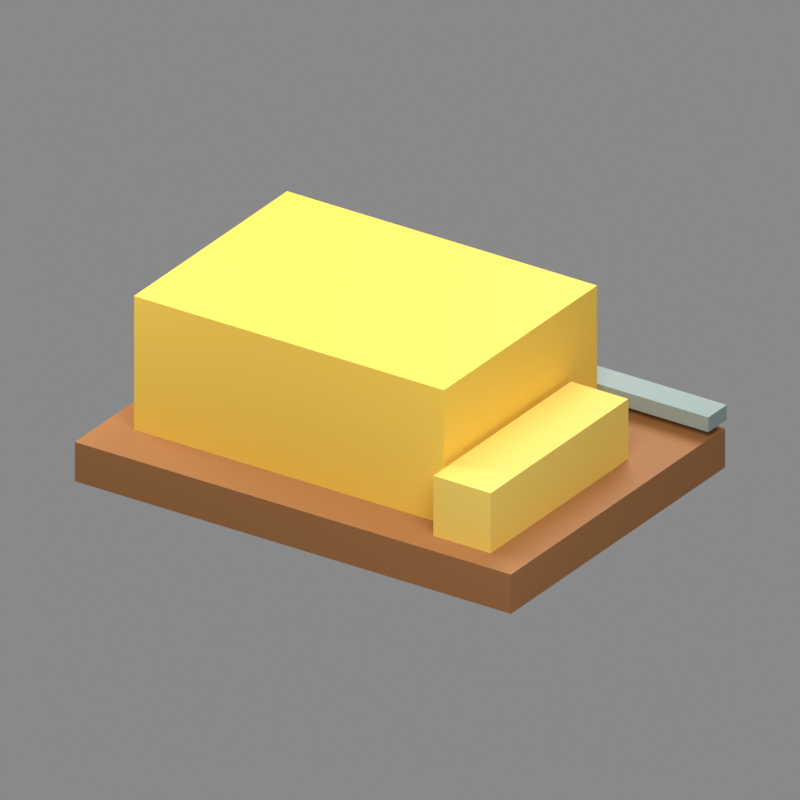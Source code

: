 # Source: Dairy.blend  (saved by Blender 5.3.31; exported with 4.5.12 LTS)
import bpy
from mathutils import Matrix  # noqa: F401  (used for matrix-valued properties, if any)

bpy.ops.wm.read_factory_settings(use_empty=True)
scene = bpy.context.scene
scene.name = 'FarmButterAsset'

# ---- materials (node trees are filled in below, after node groups)
mat_farmbutterassetboard = bpy.data.materials.new('FarmButterAssetBoard')
mat_farmbutterassetbutter = bpy.data.materials.new('FarmButterAssetButter')
mat_farmbutterassetbutterslice = bpy.data.materials.new('FarmButterAssetButterSlice')
mat_farmbutterassetknife = bpy.data.materials.new('FarmButterAssetKnife')
mat_farmbutterassetknifehandle = bpy.data.materials.new('FarmButterAssetKnifeHandle')

# ---- material node trees
mat_farmbutterassetboard.use_nodes = True; mat_farmbutterassetboard.node_tree.nodes.clear()
_N = mat_farmbutterassetboard.node_tree.nodes; _L = mat_farmbutterassetboard.node_tree.links
n0 = _N.new('ShaderNodeBsdfPrincipled'); n0.name = 'Principled BSDF'; n0.location = (-200, 100)
n0.inputs[0].default_value = (0.3813, 0.159, 0.04519, 1.0)
n0.inputs[2].default_value = 0.65
n0.inputs[10].default_value = 0.005
n1 = _N.new('ShaderNodeOutputMaterial'); n1.name = 'Material Output'; n1.location = (200, 100)
_L.new(n0.outputs[0], n1.inputs[0])
n1.is_active_output = True
mat_farmbutterassetbutter.use_nodes = True; mat_farmbutterassetbutter.node_tree.nodes.clear()
_N = mat_farmbutterassetbutter.node_tree.nodes; _L = mat_farmbutterassetbutter.node_tree.links
n0 = _N.new('ShaderNodeBsdfPrincipled'); n0.name = 'Principled BSDF'; n0.location = (-200, 100)
n0.inputs[0].default_value = (0.956, 0.624, 0.07819, 1.0)
n0.inputs[2].default_value = 0.65
n0.inputs[10].default_value = 0.005
n1 = _N.new('ShaderNodeOutputMaterial'); n1.name = 'Material Output'; n1.location = (200, 100)
_L.new(n0.outputs[0], n1.inputs[0])
n1.is_active_output = True
mat_farmbutterassetbutterslice.use_nodes = True; mat_farmbutterassetbutterslice.node_tree.nodes.clear()
_N = mat_farmbutterassetbutterslice.node_tree.nodes; _L = mat_farmbutterassetbutterslice.node_tree.links
n0 = _N.new('ShaderNodeBsdfPrincipled'); n0.name = 'Principled BSDF'; n0.location = (-200, 100)
n0.inputs[0].default_value = (1.0, 0.7011, 0.1329, 1.0)
n0.inputs[2].default_value = 0.65
n0.inputs[10].default_value = 0.005
n1 = _N.new('ShaderNodeOutputMaterial'); n1.name = 'Material Output'; n1.location = (200, 100)
_L.new(n0.outputs[0], n1.inputs[0])
n1.is_active_output = True
mat_farmbutterassetknife.use_nodes = True; mat_farmbutterassetknife.node_tree.nodes.clear()
_N = mat_farmbutterassetknife.node_tree.nodes; _L = mat_farmbutterassetknife.node_tree.links
n0 = _N.new('ShaderNodeBsdfPrincipled'); n0.name = 'Principled BSDF'; n0.location = (-200, 100)
n0.inputs[0].default_value = (0.3278, 0.4179, 0.402, 1.0)
n0.inputs[2].default_value = 0.65
n0.inputs[10].default_value = 0.005
n1 = _N.new('ShaderNodeOutputMaterial'); n1.name = 'Material Output'; n1.location = (200, 100)
_L.new(n0.outputs[0], n1.inputs[0])
n1.is_active_output = True
mat_farmbutterassetknifehandle.use_nodes = True; mat_farmbutterassetknifehandle.node_tree.nodes.clear()
_N = mat_farmbutterassetknifehandle.node_tree.nodes; _L = mat_farmbutterassetknifehandle.node_tree.links
n0 = _N.new('ShaderNodeBsdfPrincipled'); n0.name = 'Principled BSDF'; n0.location = (-200, 100)
n0.inputs[0].default_value = (0.1329, 0.06125, 0.02416, 1.0)
n0.inputs[2].default_value = 0.65
n0.inputs[10].default_value = 0.005
n1 = _N.new('ShaderNodeOutputMaterial'); n1.name = 'Material Output'; n1.location = (200, 100)
_L.new(n0.outputs[0], n1.inputs[0])
n1.is_active_output = True

# ---- world
world_butterworld = bpy.data.worlds.new('ButterWorld'); scene.world = world_butterworld
world_butterworld.use_nodes = True; world_butterworld.node_tree.nodes.clear()
_N = world_butterworld.node_tree.nodes; _L = world_butterworld.node_tree.links
n0 = _N.new('ShaderNodeBackground'); n0.name = 'Background'; n0.location = (-200, 100)
n0.inputs[0].default_value = (0.25, 0.25, 0.25, 1.0)
n1 = _N.new('ShaderNodeOutputWorld'); n1.name = 'World Output'; n1.location = (200, 100)
_L.new(n0.outputs[0], n1.inputs[0])
n1.is_active_output = True

# ---- cameras
cam_buttercamera = bpy.data.cameras.new('ButterCamera')
cam_buttercamera.type = 'ORTHO'
cam_buttercamera.ortho_scale = 2.9

# ---- lights
light_butterlight = bpy.data.lights.new('ButterLight', 'AREA')
light_butterlight.energy = 84.1
light_butterlight.shape = 'DISK'
light_butterlight.size = 2.03
light_butterlight_001 = bpy.data.lights.new('ButterLight.001', 'AREA')
light_butterlight_001.energy = 50.46
light_butterlight_001.shape = 'DISK'
light_butterlight_001.size = 1.74
light_butterlight_002 = bpy.data.lights.new('ButterLight.002', 'AREA')
light_butterlight_002.energy = 67.28
light_butterlight_002.shape = 'DISK'
light_butterlight_002.size = 1.74

# ---- meshes
me_board = bpy.data.meshes.new('Board')
me_board.from_pydata([(-0.95, 0.7, 0.0), (0.95, 0.7, 0.0), (0.95, 0.7, 0.16), (-0.95, 0.7, 0.16), (-0.95, -0.7, 0.0), (0.95, -0.7, 0.0), (0.95, -0.7, 0.16), (-0.95, -0.7, 0.16)], [], [(0, 3, 2, 1), (4, 5, 6, 7), (0, 1, 5, 4), (1, 2, 6, 5), (2, 3, 7, 6), (3, 0, 4, 7)])
me_board.materials.append(mat_farmbutterassetboard)
me_board.update()
me_butter_001 = bpy.data.meshes.new('Butter.001')
me_butter_001.from_pydata([(-0.825, 0.5, 0.155), (0.525, 0.5, 0.155), (0.525, 0.5, 0.705), (-0.825, 0.5, 0.705), (-0.825, -0.5, 0.155), (0.525, -0.5, 0.155), (0.525, -0.5, 0.705), (-0.825, -0.5, 0.705)], [], [(0, 3, 2, 1), (4, 5, 6, 7), (0, 1, 5, 4), (1, 2, 6, 5), (2, 3, 7, 6), (3, 0, 4, 7)])
me_butter_001.materials.append(mat_farmbutterassetbutter)
me_butter_001.update()
me_butterslice = bpy.data.meshes.new('ButterSlice')
me_butterslice.from_pydata([(0.545, 0.3, 0.155), (0.795, 0.3, 0.155), (0.795, 0.3, 0.405), (0.545, 0.3, 0.405), (0.545, -0.6, 0.155), (0.795, -0.6, 0.155), (0.795, -0.6, 0.405), (0.545, -0.6, 0.405)], [], [(0, 3, 2, 1), (4, 5, 6, 7), (0, 1, 5, 4), (1, 2, 6, 5), (2, 3, 7, 6), (3, 0, 4, 7)])
me_butterslice.materials.append(mat_farmbutterassetbutterslice)
me_butterslice.update()
me_knife = bpy.data.meshes.new('Knife')
me_knife.from_pydata([(-0.35, 0.71, 0.19), (0.95, 0.71, 0.19), (0.95, 0.71, 0.25), (-0.35, 0.71, 0.25), (-0.35, 0.59, 0.19), (0.95, 0.59, 0.19), (0.95, 0.59, 0.25), (-0.35, 0.59, 0.25)], [], [(0, 3, 2, 1), (4, 5, 6, 7), (0, 1, 5, 4), (1, 2, 6, 5), (2, 3, 7, 6), (3, 0, 4, 7)])
me_knife.materials.append(mat_farmbutterassetknife)
me_knife.update()
me_knifehandle = bpy.data.meshes.new('KnifeHandle')
me_knifehandle.from_pydata([(-0.675, 0.74, 0.17), (-0.125, 0.74, 0.17), (-0.125, 0.74, 0.27), (-0.675, 0.74, 0.27), (-0.675, 0.56, 0.17), (-0.125, 0.56, 0.17), (-0.125, 0.56, 0.27), (-0.675, 0.56, 0.27)], [], [(0, 3, 2, 1), (4, 5, 6, 7), (0, 1, 5, 4), (1, 2, 6, 5), (2, 3, 7, 6), (3, 0, 4, 7)])
me_knifehandle.materials.append(mat_farmbutterassetknifehandle)
me_knifehandle.update()

# ---- objects
ob_board = bpy.data.objects.new('Board', me_board)
ob_butter_001 = bpy.data.objects.new('Butter.001', me_butter_001)
ob_butterslice = bpy.data.objects.new('ButterSlice', me_butterslice)
ob_knife = bpy.data.objects.new('Knife', me_knife)
ob_knifehandle = bpy.data.objects.new('KnifeHandle', me_knifehandle)
ob_butterlight = bpy.data.objects.new('ButterLight', light_butterlight)
ob_butterlight_001 = bpy.data.objects.new('ButterLight.001', light_butterlight_001)
ob_butterlight_002 = bpy.data.objects.new('ButterLight.002', light_butterlight_002)
ob_buttercamera = bpy.data.objects.new('ButterCamera', cam_buttercamera)

# ---- transforms, parenting, visibility, modifiers, constraints
ob_board.location = (0.0, 0.0, 0.0)
ob_butter_001.location = (0.0, 0.0, 0.0)
ob_butterslice.location = (0.0, 0.0, 0.0)
ob_knife.location = (0.0, 0.0, 0.0)
ob_knifehandle.location = (0.0, 0.0, 0.0)
ob_butterlight.location = (1.885, -1.885, 2.828)
ob_butterlight.rotation_euler = (0.812, -3.529e-08, 0.7854)
ob_butterlight_001.location = (-1.885, -0.754, 1.885)
ob_butterlight_001.rotation_euler = (0.9079, -1.66e-09, -1.19)
ob_butterlight_002.location = (0.0, 1.885, 2.639)
ob_butterlight_002.rotation_euler = (0.6783, 5.486e-08, 3.142)
ob_buttercamera.location = (4.0, -6.0, 4.0)
ob_buttercamera.rotation_euler = (1.097, 1.288e-08, 0.588)

# ---- collection membership
scene.collection.objects.link(ob_board)
scene.collection.objects.link(ob_butter_001)
scene.collection.objects.link(ob_butterslice)
scene.collection.objects.link(ob_knife)
scene.collection.objects.link(ob_knifehandle)
scene.collection.objects.link(ob_butterlight)
scene.collection.objects.link(ob_butterlight_001)
scene.collection.objects.link(ob_butterlight_002)
scene.collection.objects.link(ob_buttercamera)

# ---- scene / render settings (as saved in the file)
scene.camera = ob_buttercamera
scene.frame_start = 1; scene.frame_end = 250; scene.frame_set(1)
scene.render.engine = 'CYCLES'
scene.render.image_settings.exr_codec = 'NONE'
scene.render.resolution_x = 256
scene.render.resolution_y = 256
scene.render.film_transparent = True
scene.render.use_bake_clear = False
scene.render.bake_margin = 0
scene.render.bake_bias = 0.0
scene.render.bake_samples = 0
scene.render.simplify_subdivision_render = 0
scene.render.simplify_child_particles_render = 0.0
scene.render.compositor_device = 'GPU'
scene.cycles.samples = 32
scene.eevee.use_volume_custom_range = False
scene.eevee.gtao_distance = 0.0
scene.eevee.use_fast_gi = False
scene.eevee.fast_gi_thickness_near = 0.1
scene.eevee.fast_gi_thickness_far = 0.0
scene.eevee.ray_tracing_options.screen_trace_thickness = 0.1
scene.view_settings.view_transform = 'Standard'
bpy.context.view_layer.update()
